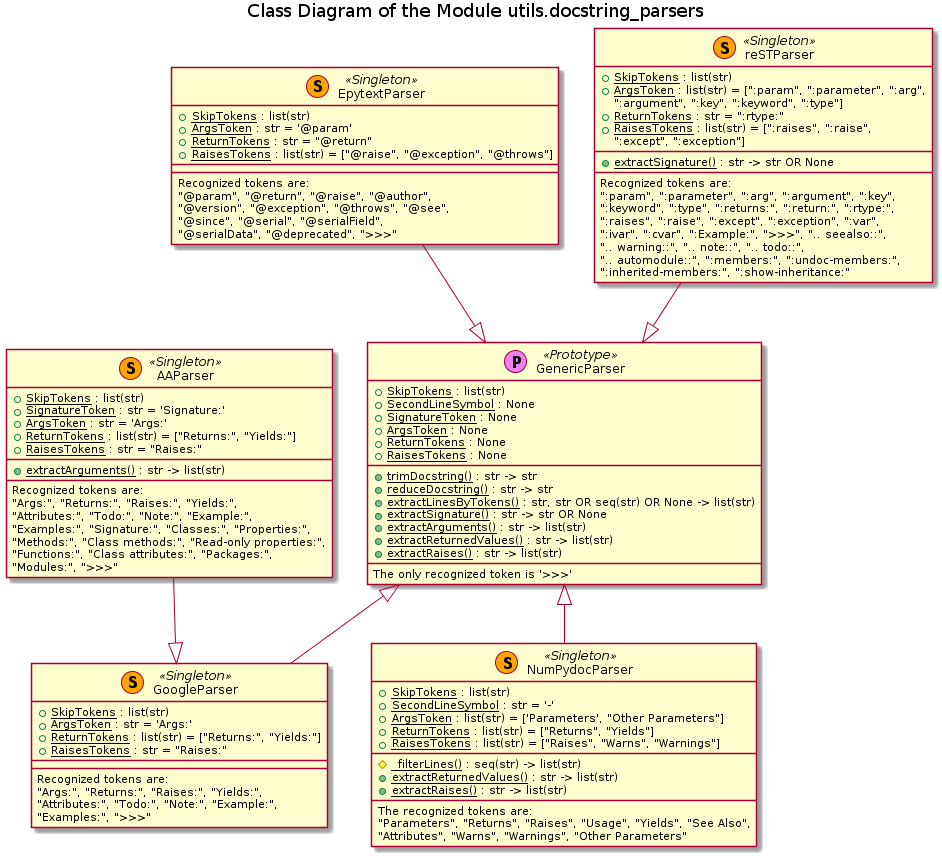

The diagram above was rendered by PlantUML. Its source (embedded in the PNG):
@startuml

title Class Diagram of the Module utils.docstring_parsers

















class GenericParser <<(P, violet) Prototype>> {
    + {field} <u>SkipTokens</u> : list(str)
    + {field} <u>SecondLineSymbol</u> : None
    + {field} <u>SignatureToken</u> : None
    + {field} <u>ArgsToken</u> : None
    + {field} <u>ReturnTokens</u> : None
    + {field} <u>RaisesTokens</u> : None
    __
    + <u>trimDocstring()</u> : str -> str
    + <u>reduceDocstring()</u> : str -> str
    + <u>extractLinesByTokens()</u> : str, str OR seq(str) OR None -> list(str)
    + <u>extractSignature()</u> : str -> str OR None
    + <u>extractArguments()</u> : str -> list(str)
    + <u>extractReturnedValues()</u> : str -> list(str)
    + <u>extractRaises()</u> : str -> list(str)
    __
    The only recognized token is '>>>'
}



class EpytextParser <<(S, orange) Singleton>> {
    + {field} <u>SkipTokens</u> : list(str)
    + {field} <u>ArgsToken</u> : str = '@param'
    + {field} <u>ReturnTokens</u> : str = "@return"
    + {field} <u>RaisesTokens</u> : list(str) = ["@raise", "@exception", "@throws"]
    __
    __
    Recognized tokens are:
    "@param", "@return", "@raise", "@author",
    "@version", "@exception", "@throws", "@see",
    "@since", "@serial", "@serialField",
    "@serialData", "@deprecated", ">>>"
}



class reSTParser <<(S, orange) Singleton>> {
    + {field} <u>SkipTokens</u> : list(str)
    + {field} <u>ArgsToken</u> : list(str) = [":param", ":parameter", ":arg",
    ":argument", ":key", ":keyword", ":type"]
    + {field} <u>ReturnTokens</u> : str = ":rtype:"
    + {field} <u>RaisesTokens</u> : list(str) = [":raises", ":raise",
    ":except", ":exception"]
    __
    + <u>extractSignature()</u> : str -> str OR None
    __
    Recognized tokens are:
    ":param", ":parameter", ":arg", ":argument", ":key",
    ":keyword", ":type", ":returns:", ":return:", ":rtype:",
    ":raises", ":raise", ":except", ":exception", ":var",
    ":ivar", ":cvar", ":Example:", ">>>", ".. seealso::",
    ".. warning::", ".. note::", ".. todo::",
    ".. automodule::", ":members:", ":undoc-members:",
    ":inherited-members:", ":show-inheritance:"
}



class GoogleParser <<(S, orange) Singleton>> {
    + {field} <u>SkipTokens</u> : list(str)
    + {field} <u>ArgsToken</u> : str = 'Args:'
    + {field} <u>ReturnTokens</u> : list(str) = ["Returns:", "Yields:"]
    + {field} <u>RaisesTokens</u> : str = "Raises:"
    __
    __
    Recognized tokens are:
    "Args:", "Returns:", "Raises:", "Yields:",
    "Attributes:", "Todo:", "Note:", "Example:",
    "Examples:", ">>>"
}



class AAParser <<(S, orange) Singleton>> {
    + {field} <u>SkipTokens</u> : list(str)
    + {field} <u>SignatureToken</u> : str = 'Signature:'
    + {field} <u>ArgsToken</u> : str = 'Args:'
    + {field} <u>ReturnTokens</u> : list(str) = ["Returns:", "Yields:"]
    + {field} <u>RaisesTokens</u> : str = "Raises:"
    __
    + <u>extractArguments()</u> : str -> list(str)
    __
    Recognized tokens are:
    "Args:", "Returns:", "Raises:", "Yields:",
    "Attributes:", "Todo:", "Note:", "Example:",
    "Examples:", "Signature:", "Classes:", "Properties:",
    "Methods:", "Class methods:", "Read-only properties:",
    "Functions:", "Class attributes:", "Packages:",
    "Modules:", ">>>"
}



class NumPydocParser <<(S, orange) Singleton>> {
    + {field} <u>SkipTokens</u> : list(str)
    + {field} <u>SecondLineSymbol</u> : str = '-'
    + {field} <u>ArgsToken</u> : list(str) = ['Parameters', "Other Parameters"]
    + {field} <u>ReturnTokens</u> : list(str) = ["Returns", "Yields"]
    + {field} <u>RaisesTokens</u> : list(str) = ["Raises", "Warns", "Warnings"]
    __
    # <u>_filterLines()</u> : seq(str) -> list(str)
    + <u>extractReturnedValues()</u> : str -> list(str)
    + <u>extractRaises()</u> : str -> list(str)
    __
    The recognized tokens are:
    "Parameters", "Returns", "Raises", "Usage", "Yields", "See Also",
    "Attributes", "Warns", "Warnings", "Other Parameters"
}

EpytextParser --|> GenericParser

reSTParser --|> GenericParser

GenericParser <|-- GoogleParser

AAParser --|> GoogleParser

GenericParser <|-- NumPydocParser

@enduml